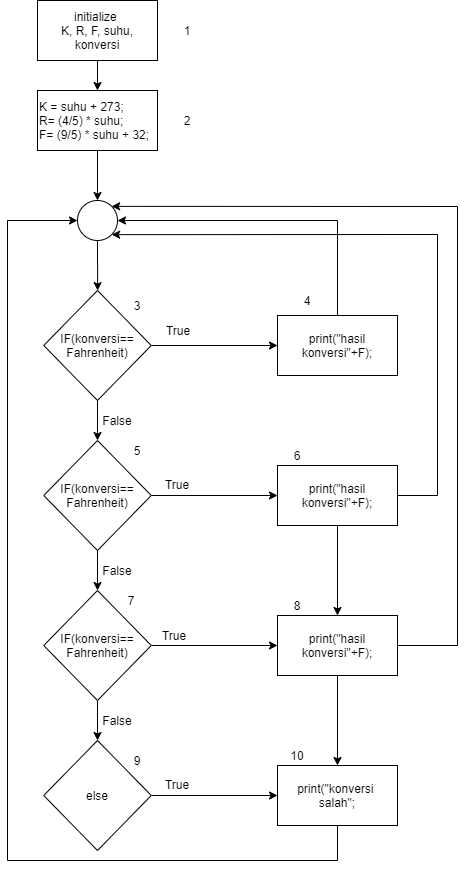

The diagram above was exported from draw.io. Its source (the exported page's mxGraphModel, read from the mxfile embedded in the PNG):
<mxGraphModel dx="768" dy="522" grid="1" gridSize="10" guides="1" tooltips="1" connect="1" arrows="1" fold="1" page="1" pageScale="1" pageWidth="1169" pageHeight="1654" math="0" shadow="0">
  <root>
    <mxCell id="0" />
    <mxCell id="1" parent="0" />
    <mxCell id="MWWKk43LJ2mA1RJ2oeuU-23" value="" style="edgeStyle=orthogonalEdgeStyle;rounded=0;orthogonalLoop=1;jettySize=auto;html=1;" edge="1" parent="1" source="MWWKk43LJ2mA1RJ2oeuU-21" target="MWWKk43LJ2mA1RJ2oeuU-22">
      <mxGeometry relative="1" as="geometry" />
    </mxCell>
    <mxCell id="MWWKk43LJ2mA1RJ2oeuU-21" value="initialize&amp;nbsp;&lt;br&gt;K, R, F, suhu, konversi" style="rounded=0;whiteSpace=wrap;html=1;align=center;" vertex="1" parent="1">
      <mxGeometry x="400" y="80" width="120" height="60" as="geometry" />
    </mxCell>
    <mxCell id="MWWKk43LJ2mA1RJ2oeuU-43" value="" style="edgeStyle=orthogonalEdgeStyle;rounded=0;orthogonalLoop=1;jettySize=auto;html=1;" edge="1" parent="1" source="MWWKk43LJ2mA1RJ2oeuU-22" target="MWWKk43LJ2mA1RJ2oeuU-41">
      <mxGeometry relative="1" as="geometry" />
    </mxCell>
    <mxCell id="MWWKk43LJ2mA1RJ2oeuU-22" value="&lt;div&gt;K = suhu + 273;&lt;/div&gt;&lt;div&gt;R= (4/5) * suhu;&lt;/div&gt;&lt;div&gt;F= (9/5) * suhu + 32;&lt;/div&gt;" style="whiteSpace=wrap;html=1;rounded=0;align=left;" vertex="1" parent="1">
      <mxGeometry x="400" y="170" width="120" height="60" as="geometry" />
    </mxCell>
    <mxCell id="MWWKk43LJ2mA1RJ2oeuU-27" value="" style="edgeStyle=orthogonalEdgeStyle;rounded=0;orthogonalLoop=1;jettySize=auto;html=1;" edge="1" parent="1" source="MWWKk43LJ2mA1RJ2oeuU-24" target="MWWKk43LJ2mA1RJ2oeuU-26">
      <mxGeometry relative="1" as="geometry" />
    </mxCell>
    <mxCell id="MWWKk43LJ2mA1RJ2oeuU-33" value="" style="edgeStyle=orthogonalEdgeStyle;rounded=0;orthogonalLoop=1;jettySize=auto;html=1;" edge="1" parent="1" source="MWWKk43LJ2mA1RJ2oeuU-24" target="MWWKk43LJ2mA1RJ2oeuU-30">
      <mxGeometry relative="1" as="geometry" />
    </mxCell>
    <mxCell id="MWWKk43LJ2mA1RJ2oeuU-24" value="IF(konversi==&lt;br&gt;Fahrenheit)" style="rhombus;whiteSpace=wrap;html=1;rounded=0;align=center;" vertex="1" parent="1">
      <mxGeometry x="406.25" y="370" width="107.5" height="110" as="geometry" />
    </mxCell>
    <mxCell id="MWWKk43LJ2mA1RJ2oeuU-26" value="print(&quot;hasil konversi&quot;+F);" style="whiteSpace=wrap;html=1;rounded=0;" vertex="1" parent="1">
      <mxGeometry x="640" y="395" width="120" height="60" as="geometry" />
    </mxCell>
    <mxCell id="MWWKk43LJ2mA1RJ2oeuU-34" value="" style="edgeStyle=orthogonalEdgeStyle;rounded=0;orthogonalLoop=1;jettySize=auto;html=1;" edge="1" parent="1" source="MWWKk43LJ2mA1RJ2oeuU-30" target="MWWKk43LJ2mA1RJ2oeuU-31">
      <mxGeometry relative="1" as="geometry" />
    </mxCell>
    <mxCell id="MWWKk43LJ2mA1RJ2oeuU-38" value="" style="edgeStyle=orthogonalEdgeStyle;rounded=0;orthogonalLoop=1;jettySize=auto;html=1;entryX=0;entryY=0.5;entryDx=0;entryDy=0;" edge="1" parent="1" source="MWWKk43LJ2mA1RJ2oeuU-30" target="MWWKk43LJ2mA1RJ2oeuU-35">
      <mxGeometry relative="1" as="geometry">
        <mxPoint x="580" y="650" as="targetPoint" />
      </mxGeometry>
    </mxCell>
    <mxCell id="MWWKk43LJ2mA1RJ2oeuU-30" value="IF(konversi==&lt;br&gt;Fahrenheit)" style="rhombus;whiteSpace=wrap;html=1;rounded=0;align=center;" vertex="1" parent="1">
      <mxGeometry x="406.25" y="520" width="107.5" height="110" as="geometry" />
    </mxCell>
    <mxCell id="MWWKk43LJ2mA1RJ2oeuU-40" value="" style="edgeStyle=orthogonalEdgeStyle;rounded=0;orthogonalLoop=1;jettySize=auto;html=1;entryX=0;entryY=0.5;entryDx=0;entryDy=0;" edge="1" parent="1" source="MWWKk43LJ2mA1RJ2oeuU-31" target="MWWKk43LJ2mA1RJ2oeuU-36">
      <mxGeometry relative="1" as="geometry">
        <mxPoint x="587.5" y="725" as="targetPoint" />
      </mxGeometry>
    </mxCell>
    <mxCell id="MWWKk43LJ2mA1RJ2oeuU-53" value="" style="edgeStyle=orthogonalEdgeStyle;rounded=0;orthogonalLoop=1;jettySize=auto;html=1;" edge="1" parent="1" source="MWWKk43LJ2mA1RJ2oeuU-31" target="MWWKk43LJ2mA1RJ2oeuU-49">
      <mxGeometry relative="1" as="geometry" />
    </mxCell>
    <mxCell id="MWWKk43LJ2mA1RJ2oeuU-31" value="IF(konversi==&lt;br&gt;Fahrenheit)" style="rhombus;whiteSpace=wrap;html=1;rounded=0;align=center;" vertex="1" parent="1">
      <mxGeometry x="406.25" y="670" width="107.5" height="110" as="geometry" />
    </mxCell>
    <mxCell id="MWWKk43LJ2mA1RJ2oeuU-46" value="" style="edgeStyle=orthogonalEdgeStyle;rounded=0;orthogonalLoop=1;jettySize=auto;html=1;" edge="1" parent="1" source="MWWKk43LJ2mA1RJ2oeuU-35" target="MWWKk43LJ2mA1RJ2oeuU-36">
      <mxGeometry relative="1" as="geometry" />
    </mxCell>
    <mxCell id="MWWKk43LJ2mA1RJ2oeuU-35" value="print(&quot;hasil konversi&quot;+F);" style="whiteSpace=wrap;html=1;rounded=0;" vertex="1" parent="1">
      <mxGeometry x="640" y="545" width="120" height="60" as="geometry" />
    </mxCell>
    <mxCell id="MWWKk43LJ2mA1RJ2oeuU-52" value="" style="edgeStyle=orthogonalEdgeStyle;rounded=0;orthogonalLoop=1;jettySize=auto;html=1;" edge="1" parent="1" source="MWWKk43LJ2mA1RJ2oeuU-36" target="MWWKk43LJ2mA1RJ2oeuU-50">
      <mxGeometry relative="1" as="geometry" />
    </mxCell>
    <mxCell id="MWWKk43LJ2mA1RJ2oeuU-36" value="print(&quot;hasil konversi&quot;+F);" style="whiteSpace=wrap;html=1;rounded=0;" vertex="1" parent="1">
      <mxGeometry x="640" y="695" width="120" height="60" as="geometry" />
    </mxCell>
    <mxCell id="MWWKk43LJ2mA1RJ2oeuU-44" value="" style="edgeStyle=orthogonalEdgeStyle;rounded=0;orthogonalLoop=1;jettySize=auto;html=1;" edge="1" parent="1" source="MWWKk43LJ2mA1RJ2oeuU-41" target="MWWKk43LJ2mA1RJ2oeuU-24">
      <mxGeometry relative="1" as="geometry" />
    </mxCell>
    <mxCell id="MWWKk43LJ2mA1RJ2oeuU-41" value="" style="ellipse;whiteSpace=wrap;html=1;aspect=fixed;align=left;" vertex="1" parent="1">
      <mxGeometry x="440" y="280" width="40" height="40" as="geometry" />
    </mxCell>
    <mxCell id="MWWKk43LJ2mA1RJ2oeuU-51" value="" style="edgeStyle=orthogonalEdgeStyle;rounded=0;orthogonalLoop=1;jettySize=auto;html=1;" edge="1" parent="1" source="MWWKk43LJ2mA1RJ2oeuU-49" target="MWWKk43LJ2mA1RJ2oeuU-50">
      <mxGeometry relative="1" as="geometry" />
    </mxCell>
    <mxCell id="MWWKk43LJ2mA1RJ2oeuU-49" value="else" style="rhombus;whiteSpace=wrap;html=1;rounded=0;align=center;" vertex="1" parent="1">
      <mxGeometry x="406.25" y="820" width="107.5" height="110" as="geometry" />
    </mxCell>
    <mxCell id="MWWKk43LJ2mA1RJ2oeuU-50" value="print(&quot;konversi &lt;br&gt;salah&quot;;" style="whiteSpace=wrap;html=1;rounded=0;" vertex="1" parent="1">
      <mxGeometry x="640" y="845" width="120" height="60" as="geometry" />
    </mxCell>
    <mxCell id="MWWKk43LJ2mA1RJ2oeuU-55" value="" style="endArrow=classic;html=1;exitX=0.5;exitY=0;exitDx=0;exitDy=0;entryX=1;entryY=0.5;entryDx=0;entryDy=0;rounded=0;" edge="1" parent="1" source="MWWKk43LJ2mA1RJ2oeuU-26" target="MWWKk43LJ2mA1RJ2oeuU-41">
      <mxGeometry width="50" height="50" relative="1" as="geometry">
        <mxPoint x="600" y="490" as="sourcePoint" />
        <mxPoint x="650" y="440" as="targetPoint" />
        <Array as="points">
          <mxPoint x="700" y="300" />
        </Array>
      </mxGeometry>
    </mxCell>
    <mxCell id="MWWKk43LJ2mA1RJ2oeuU-56" value="" style="endArrow=classic;html=1;exitX=1;exitY=0.5;exitDx=0;exitDy=0;entryX=1;entryY=1;entryDx=0;entryDy=0;rounded=0;" edge="1" parent="1" source="MWWKk43LJ2mA1RJ2oeuU-35" target="MWWKk43LJ2mA1RJ2oeuU-41">
      <mxGeometry width="50" height="50" relative="1" as="geometry">
        <mxPoint x="600" y="490" as="sourcePoint" />
        <mxPoint x="650" y="440" as="targetPoint" />
        <Array as="points">
          <mxPoint x="800" y="575" />
          <mxPoint x="800" y="314" />
        </Array>
      </mxGeometry>
    </mxCell>
    <mxCell id="MWWKk43LJ2mA1RJ2oeuU-57" value="" style="endArrow=classic;html=1;exitX=1;exitY=0.5;exitDx=0;exitDy=0;entryX=1;entryY=0;entryDx=0;entryDy=0;rounded=0;" edge="1" parent="1" source="MWWKk43LJ2mA1RJ2oeuU-36" target="MWWKk43LJ2mA1RJ2oeuU-41">
      <mxGeometry width="50" height="50" relative="1" as="geometry">
        <mxPoint x="610" y="510" as="sourcePoint" />
        <mxPoint x="660" y="460" as="targetPoint" />
        <Array as="points">
          <mxPoint x="820" y="725" />
          <mxPoint x="820" y="286" />
        </Array>
      </mxGeometry>
    </mxCell>
    <mxCell id="MWWKk43LJ2mA1RJ2oeuU-58" value="" style="endArrow=classic;html=1;exitX=0.5;exitY=1;exitDx=0;exitDy=0;entryX=0;entryY=0.5;entryDx=0;entryDy=0;rounded=0;" edge="1" parent="1" source="MWWKk43LJ2mA1RJ2oeuU-50" target="MWWKk43LJ2mA1RJ2oeuU-41">
      <mxGeometry width="50" height="50" relative="1" as="geometry">
        <mxPoint x="610" y="710" as="sourcePoint" />
        <mxPoint x="300" y="440" as="targetPoint" />
        <Array as="points">
          <mxPoint x="700" y="940" />
          <mxPoint x="370" y="940" />
          <mxPoint x="370" y="300" />
        </Array>
      </mxGeometry>
    </mxCell>
    <mxCell id="MWWKk43LJ2mA1RJ2oeuU-61" value="1" style="text;html=1;strokeColor=none;fillColor=none;align=center;verticalAlign=middle;whiteSpace=wrap;rounded=0;" vertex="1" parent="1">
      <mxGeometry x="530" y="100" width="40" height="20" as="geometry" />
    </mxCell>
    <mxCell id="MWWKk43LJ2mA1RJ2oeuU-62" value="2&lt;span style=&quot;color: rgba(0 , 0 , 0 , 0) ; font-family: monospace ; font-size: 0px&quot;&gt;%3CmxGraphModel%3E%3Croot%3E%3CmxCell%20id%3D%220%22%2F%3E%3CmxCell%20id%3D%221%22%20parent%3D%220%22%2F%3E%3CmxCell%20id%3D%222%22%20value%3D%221%22%20style%3D%22text%3Bhtml%3D1%3BstrokeColor%3Dnone%3BfillColor%3Dnone%3Balign%3Dcenter%3BverticalAlign%3Dmiddle%3BwhiteSpace%3Dwrap%3Brounded%3D0%3B%22%20vertex%3D%221%22%20parent%3D%221%22%3E%3CmxGeometry%20x%3D%22530%22%20y%3D%22100%22%20width%3D%2240%22%20height%3D%2220%22%20as%3D%22geometry%22%2F%3E%3C%2FmxCell%3E%3C%2Froot%3E%3C%2FmxGraphModel%3E&lt;/span&gt;" style="text;html=1;strokeColor=none;fillColor=none;align=center;verticalAlign=middle;whiteSpace=wrap;rounded=0;" vertex="1" parent="1">
      <mxGeometry x="530" y="190" width="40" height="20" as="geometry" />
    </mxCell>
    <mxCell id="MWWKk43LJ2mA1RJ2oeuU-63" value="3" style="text;html=1;strokeColor=none;fillColor=none;align=center;verticalAlign=middle;whiteSpace=wrap;rounded=0;" vertex="1" parent="1">
      <mxGeometry x="480" y="375" width="40" height="20" as="geometry" />
    </mxCell>
    <mxCell id="MWWKk43LJ2mA1RJ2oeuU-66" value="4&lt;span style=&quot;color: rgba(0 , 0 , 0 , 0) ; font-family: monospace ; font-size: 0px&quot;&gt;%3CmxGraphModel%3E%3Croot%3E%3CmxCell%20id%3D%220%22%2F%3E%3CmxCell%20id%3D%221%22%20parent%3D%220%22%2F%3E%3CmxCell%20id%3D%222%22%20value%3D%223%22%20style%3D%22text%3Bhtml%3D1%3BstrokeColor%3Dnone%3BfillColor%3Dnone%3Balign%3Dcenter%3BverticalAlign%3Dmiddle%3BwhiteSpace%3Dwrap%3Brounded%3D0%3B%22%20vertex%3D%221%22%20parent%3D%221%22%3E%3CmxGeometry%20x%3D%22480%22%20y%3D%22375%22%20width%3D%2240%22%20height%3D%2220%22%20as%3D%22geometry%22%2F%3E%3C%2FmxCell%3E%3C%2Froot%3E%3C%2FmxGraphModel%3E&lt;/span&gt;" style="text;html=1;strokeColor=none;fillColor=none;align=center;verticalAlign=middle;whiteSpace=wrap;rounded=0;" vertex="1" parent="1">
      <mxGeometry x="650" y="370" width="40" height="20" as="geometry" />
    </mxCell>
    <mxCell id="MWWKk43LJ2mA1RJ2oeuU-68" value="5" style="text;html=1;strokeColor=none;fillColor=none;align=center;verticalAlign=middle;whiteSpace=wrap;rounded=0;" vertex="1" parent="1">
      <mxGeometry x="480" y="520" width="40" height="20" as="geometry" />
    </mxCell>
    <mxCell id="MWWKk43LJ2mA1RJ2oeuU-69" value="6" style="text;html=1;strokeColor=none;fillColor=none;align=center;verticalAlign=middle;whiteSpace=wrap;rounded=0;" vertex="1" parent="1">
      <mxGeometry x="640" y="525" width="40" height="20" as="geometry" />
    </mxCell>
    <mxCell id="MWWKk43LJ2mA1RJ2oeuU-71" value="7" style="text;html=1;strokeColor=none;fillColor=none;align=center;verticalAlign=middle;whiteSpace=wrap;rounded=0;" vertex="1" parent="1">
      <mxGeometry x="473.75" y="670" width="40" height="20" as="geometry" />
    </mxCell>
    <mxCell id="MWWKk43LJ2mA1RJ2oeuU-72" value="8" style="text;html=1;strokeColor=none;fillColor=none;align=center;verticalAlign=middle;whiteSpace=wrap;rounded=0;" vertex="1" parent="1">
      <mxGeometry x="640" y="675" width="40" height="20" as="geometry" />
    </mxCell>
    <mxCell id="MWWKk43LJ2mA1RJ2oeuU-73" value="9" style="text;html=1;strokeColor=none;fillColor=none;align=center;verticalAlign=middle;whiteSpace=wrap;rounded=0;" vertex="1" parent="1">
      <mxGeometry x="480" y="830" width="40" height="20" as="geometry" />
    </mxCell>
    <mxCell id="MWWKk43LJ2mA1RJ2oeuU-75" value="10" style="text;html=1;strokeColor=none;fillColor=none;align=center;verticalAlign=middle;whiteSpace=wrap;rounded=0;" vertex="1" parent="1">
      <mxGeometry x="640" y="825" width="40" height="20" as="geometry" />
    </mxCell>
    <mxCell id="MWWKk43LJ2mA1RJ2oeuU-77" value="True" style="text;html=1;strokeColor=none;fillColor=none;align=center;verticalAlign=middle;whiteSpace=wrap;rounded=0;" vertex="1" parent="1">
      <mxGeometry x="521" y="400" width="40" height="20" as="geometry" />
    </mxCell>
    <mxCell id="MWWKk43LJ2mA1RJ2oeuU-80" value="False" style="text;html=1;strokeColor=none;fillColor=none;align=center;verticalAlign=middle;whiteSpace=wrap;rounded=0;" vertex="1" parent="1">
      <mxGeometry x="460" y="490" width="40" height="20" as="geometry" />
    </mxCell>
    <mxCell id="MWWKk43LJ2mA1RJ2oeuU-81" value="True" style="text;html=1;strokeColor=none;fillColor=none;align=center;verticalAlign=middle;whiteSpace=wrap;rounded=0;" vertex="1" parent="1">
      <mxGeometry x="520" y="554" width="40" height="20" as="geometry" />
    </mxCell>
    <mxCell id="MWWKk43LJ2mA1RJ2oeuU-83" value="False" style="text;html=1;strokeColor=none;fillColor=none;align=center;verticalAlign=middle;whiteSpace=wrap;rounded=0;" vertex="1" parent="1">
      <mxGeometry x="460" y="640" width="40" height="20" as="geometry" />
    </mxCell>
    <mxCell id="MWWKk43LJ2mA1RJ2oeuU-84" value="True" style="text;html=1;strokeColor=none;fillColor=none;align=center;verticalAlign=middle;whiteSpace=wrap;rounded=0;" vertex="1" parent="1">
      <mxGeometry x="517" y="705" width="40" height="20" as="geometry" />
    </mxCell>
    <mxCell id="MWWKk43LJ2mA1RJ2oeuU-85" value="False" style="text;html=1;strokeColor=none;fillColor=none;align=center;verticalAlign=middle;whiteSpace=wrap;rounded=0;" vertex="1" parent="1">
      <mxGeometry x="460" y="790" width="40" height="20" as="geometry" />
    </mxCell>
    <mxCell id="MWWKk43LJ2mA1RJ2oeuU-86" value="True" style="text;html=1;strokeColor=none;fillColor=none;align=center;verticalAlign=middle;whiteSpace=wrap;rounded=0;" vertex="1" parent="1">
      <mxGeometry x="520" y="854" width="40" height="20" as="geometry" />
    </mxCell>
  </root>
</mxGraphModel>